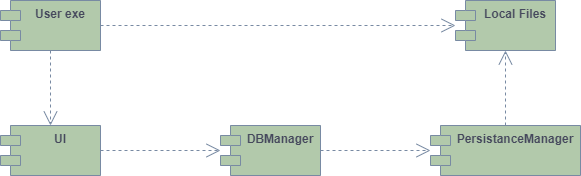

The diagram above was exported from draw.io. Its source (the exported page's mxGraphModel, read from the mxfile embedded in the PNG):
<mxGraphModel dx="1381" dy="756" grid="1" gridSize="10" guides="1" tooltips="1" connect="1" arrows="1" fold="1" page="1" pageScale="1" pageWidth="850" pageHeight="1100" math="0" shadow="0">
  <root>
    <mxCell id="0" />
    <mxCell id="1" parent="0" />
    <mxCell id="RPCcSots3KzDzao6NeAR-1" value="User exe" style="shape=module;align=left;spacingLeft=20;align=center;verticalAlign=top;fontStyle=1;fillColor=#B2C9AB;strokeColor=#788AA3;fontColor=#46495D;" vertex="1" parent="1">
      <mxGeometry x="250" y="130" width="100" height="50" as="geometry" />
    </mxCell>
    <mxCell id="RPCcSots3KzDzao6NeAR-2" value="" style="endArrow=open;endSize=12;dashed=1;html=1;rounded=0;exitX=0.5;exitY=1;exitDx=0;exitDy=0;strokeColor=#788AA3;fontColor=#46495D;" edge="1" parent="1" source="RPCcSots3KzDzao6NeAR-1" target="RPCcSots3KzDzao6NeAR-3">
      <mxGeometry width="160" relative="1" as="geometry">
        <mxPoint x="330" y="310" as="sourcePoint" />
        <mxPoint x="300" y="280" as="targetPoint" />
      </mxGeometry>
    </mxCell>
    <mxCell id="RPCcSots3KzDzao6NeAR-3" value="UI" style="shape=module;align=left;spacingLeft=20;align=center;verticalAlign=top;fontStyle=1;fillColor=#B2C9AB;strokeColor=#788AA3;fontColor=#46495D;" vertex="1" parent="1">
      <mxGeometry x="250" y="255" width="100" height="50" as="geometry" />
    </mxCell>
    <mxCell id="RPCcSots3KzDzao6NeAR-4" value="" style="endArrow=open;endSize=12;dashed=1;html=1;rounded=0;exitX=1;exitY=0.5;exitDx=0;exitDy=0;strokeColor=#788AA3;fontColor=#46495D;" edge="1" parent="1" source="RPCcSots3KzDzao6NeAR-3" target="RPCcSots3KzDzao6NeAR-5">
      <mxGeometry width="160" relative="1" as="geometry">
        <mxPoint x="480" y="280" as="sourcePoint" />
        <mxPoint x="520" y="280" as="targetPoint" />
      </mxGeometry>
    </mxCell>
    <mxCell id="RPCcSots3KzDzao6NeAR-5" value="DBManager" style="shape=module;align=left;spacingLeft=20;align=center;verticalAlign=top;fontStyle=1;fillColor=#B2C9AB;strokeColor=#788AA3;fontColor=#46495D;" vertex="1" parent="1">
      <mxGeometry x="470" y="255" width="100" height="50" as="geometry" />
    </mxCell>
    <mxCell id="RPCcSots3KzDzao6NeAR-6" value="" style="endArrow=open;endSize=12;dashed=1;html=1;rounded=0;exitX=1;exitY=0.5;exitDx=0;exitDy=0;strokeColor=#788AA3;fontColor=#46495D;" edge="1" parent="1" source="RPCcSots3KzDzao6NeAR-5" target="RPCcSots3KzDzao6NeAR-7">
      <mxGeometry width="160" relative="1" as="geometry">
        <mxPoint x="580" y="400" as="sourcePoint" />
        <mxPoint x="730" y="280" as="targetPoint" />
      </mxGeometry>
    </mxCell>
    <mxCell id="RPCcSots3KzDzao6NeAR-7" value="PersistanceManager" style="shape=module;align=left;spacingLeft=20;align=center;verticalAlign=top;fontStyle=1;fillColor=#B2C9AB;strokeColor=#788AA3;fontColor=#46495D;" vertex="1" parent="1">
      <mxGeometry x="680" y="255" width="150" height="50" as="geometry" />
    </mxCell>
    <mxCell id="RPCcSots3KzDzao6NeAR-8" value="" style="endArrow=open;endSize=12;dashed=1;html=1;rounded=0;exitX=0.5;exitY=0;exitDx=0;exitDy=0;strokeColor=#788AA3;fontColor=#46495D;" edge="1" parent="1" source="RPCcSots3KzDzao6NeAR-7" target="RPCcSots3KzDzao6NeAR-9">
      <mxGeometry width="160" relative="1" as="geometry">
        <mxPoint x="700" y="380" as="sourcePoint" />
        <mxPoint x="730" y="150" as="targetPoint" />
      </mxGeometry>
    </mxCell>
    <mxCell id="RPCcSots3KzDzao6NeAR-9" value="Local Files" style="shape=module;align=left;spacingLeft=20;align=center;verticalAlign=top;fontStyle=1;fillColor=#B2C9AB;strokeColor=#788AA3;fontColor=#46495D;" vertex="1" parent="1">
      <mxGeometry x="705" y="130" width="100" height="50" as="geometry" />
    </mxCell>
    <mxCell id="RPCcSots3KzDzao6NeAR-10" value="" style="endArrow=open;endSize=12;dashed=1;html=1;rounded=0;exitX=1;exitY=0.5;exitDx=0;exitDy=0;strokeColor=#788AA3;fontColor=#46495D;" edge="1" parent="1" source="RPCcSots3KzDzao6NeAR-1" target="RPCcSots3KzDzao6NeAR-9">
      <mxGeometry width="160" relative="1" as="geometry">
        <mxPoint x="480" y="100" as="sourcePoint" />
        <mxPoint x="640" y="100" as="targetPoint" />
      </mxGeometry>
    </mxCell>
  </root>
</mxGraphModel>